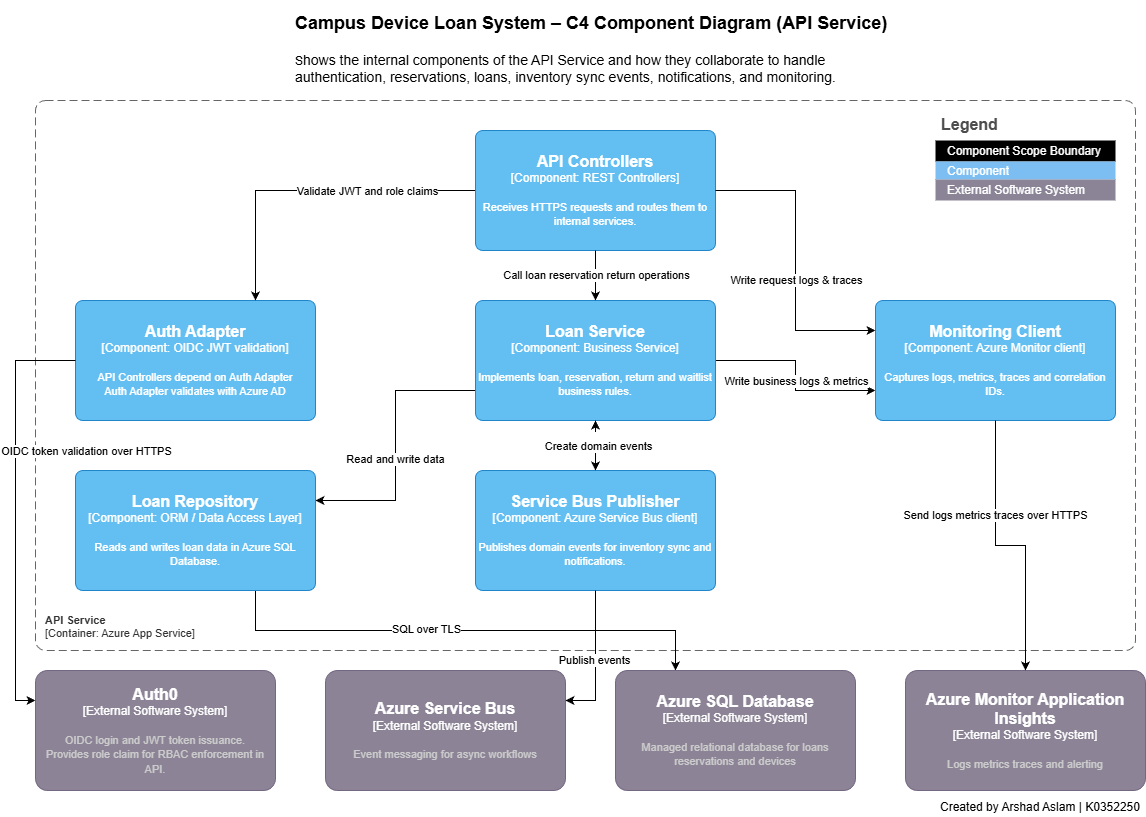

The diagram above was exported from draw.io. Its source (the exported page's mxGraphModel, read from the mxfile embedded in the PNG):
<mxGraphModel dx="819" dy="528" grid="0" gridSize="10" guides="1" tooltips="1" connect="1" arrows="1" fold="1" page="1" pageScale="1" pageWidth="1169" pageHeight="827" math="0" shadow="0">
  <root>
    <mxCell id="0" />
    <mxCell id="1" parent="0" />
    <mxCell id="p_ngUfL3EWCfen3_bzu--2" parent="1" style="text;html=1;whiteSpace=wrap;overflow=hidden;rounded=0;" value="&lt;h1 style=&quot;margin-top: 0px;&quot;&gt;&lt;font style=&quot;font-size: 18px;&quot;&gt;Campus Device Loan System – C4 Component Diagram (API Service)&lt;/font&gt;&lt;/h1&gt;&lt;p&gt;S&lt;font style=&quot;font-size: 14px;&quot;&gt;hows the internal components of the API Service and how they collaborate to handle authentication, reservations, loans, inventory sync events, notifications, and monitoring.&lt;/font&gt;&lt;/p&gt;" vertex="1">
      <mxGeometry height="120" width="605" x="297.5" y="10" as="geometry" />
    </mxCell>
    <object placeholders="1" c4Name="API Service" c4Type="ComponentScopeBoundary" c4Application="API Service" label="&lt;b&gt;API Service&lt;/b&gt;&#10;&lt;div&gt;[Container: Azure App Service]&lt;/div&gt;" id="p_ngUfL3EWCfen3_bzu--5">
      <mxCell parent="1" style="rounded=1;fontSize=11;whiteSpace=wrap;html=1;dashed=1;arcSize=20;fillColor=none;strokeColor=#666666;fontColor=#333333;labelBackgroundColor=none;align=left;verticalAlign=bottom;labelBorderColor=none;spacingTop=0;spacing=10;dashPattern=8 4;metaEdit=1;rotatable=0;perimeter=rectanglePerimeter;noLabel=0;labelPadding=0;allowArrows=0;connectable=0;expand=0;recursiveResize=0;editable=1;pointerEvents=0;absoluteArcSize=1;points=[[0.25,0,0],[0.5,0,0],[0.75,0,0],[1,0.25,0],[1,0.5,0],[1,0.75,0],[0.75,1,0],[0.5,1,0],[0.25,1,0],[0,0.75,0],[0,0.5,0],[0,0.25,0]];" vertex="1">
        <mxGeometry height="550" width="1100" x="40" y="110" as="geometry" />
      </mxCell>
    </object>
    <object placeholders="1" c4Name="Auth Adapter" c4Type="Component" c4Technology="OIDC JWT validation" c4Description="API Controllers depend on Auth Adapter&#10;Auth Adapter validates with Azure AD" label="&lt;font style=&quot;font-size: 16px&quot;&gt;&lt;b&gt;%c4Name%&lt;/b&gt;&lt;/font&gt;&lt;div&gt;[%c4Type%: %c4Technology%]&lt;/div&gt;&lt;br&gt;&lt;div&gt;&lt;font style=&quot;font-size: 11px&quot;&gt;%c4Description%&lt;/font&gt;&lt;/div&gt;" id="p_ngUfL3EWCfen3_bzu--6">
      <mxCell parent="1" style="rounded=1;whiteSpace=wrap;html=1;labelBackgroundColor=none;fillColor=#63BEF2;fontColor=#ffffff;align=center;arcSize=6;strokeColor=#2086C9;metaEdit=1;resizable=0;points=[[0.25,0,0],[0.5,0,0],[0.75,0,0],[1,0.25,0],[1,0.5,0],[1,0.75,0],[0.75,1,0],[0.5,1,0],[0.25,1,0],[0,0.75,0],[0,0.5,0],[0,0.25,0]];" vertex="1">
        <mxGeometry height="120" width="240" x="80" y="310" as="geometry" />
      </mxCell>
    </object>
    <mxCell id="JINHK5Vkudbn8ZZGJBFq-3" edge="1" parent="1" source="p_ngUfL3EWCfen3_bzu--7" style="edgeStyle=orthogonalEdgeStyle;rounded=0;orthogonalLoop=1;jettySize=auto;html=1;entryX=0.75;entryY=0;entryDx=0;entryDy=0;entryPerimeter=0;" target="p_ngUfL3EWCfen3_bzu--6">
      <mxGeometry relative="1" as="geometry">
        <mxPoint x="290" y="280" as="targetPoint" />
      </mxGeometry>
    </mxCell>
    <mxCell id="JINHK5Vkudbn8ZZGJBFq-4" connectable="0" parent="JINHK5Vkudbn8ZZGJBFq-3" style="edgeLabel;html=1;align=center;verticalAlign=middle;resizable=0;points=[];" value="Validate JWT and role claims" vertex="1">
      <mxGeometry relative="1" x="0.0146" y="1" as="geometry">
        <mxPoint x="58" y="-1" as="offset" />
      </mxGeometry>
    </mxCell>
    <object placeholders="1" c4Name="API Controllers" c4Type="Component" c4Technology="REST Controllers" c4Description="Receives HTTPS requests and routes them to internal services." label="&lt;font style=&quot;font-size: 16px&quot;&gt;&lt;b&gt;%c4Name%&lt;/b&gt;&lt;/font&gt;&lt;div&gt;[%c4Type%: %c4Technology%]&lt;/div&gt;&lt;br&gt;&lt;div&gt;&lt;font style=&quot;font-size: 11px&quot;&gt;%c4Description%&lt;/font&gt;&lt;/div&gt;" id="p_ngUfL3EWCfen3_bzu--7">
      <mxCell parent="1" style="rounded=1;whiteSpace=wrap;html=1;labelBackgroundColor=none;fillColor=#63BEF2;fontColor=#ffffff;align=center;arcSize=6;strokeColor=#2086C9;metaEdit=1;resizable=0;points=[[0.25,0,0],[0.5,0,0],[0.75,0,0],[1,0.25,0],[1,0.5,0],[1,0.75,0],[0.75,1,0],[0.5,1,0],[0.25,1,0],[0,0.75,0],[0,0.5,0],[0,0.25,0]];" vertex="1">
        <mxGeometry height="120" width="240" x="480" y="140" as="geometry" />
      </mxCell>
    </object>
    <mxCell id="JINHK5Vkudbn8ZZGJBFq-7" edge="1" parent="1" source="p_ngUfL3EWCfen3_bzu--8" style="edgeStyle=orthogonalEdgeStyle;rounded=0;orthogonalLoop=1;jettySize=auto;html=1;exitX=0;exitY=0.75;exitDx=0;exitDy=0;exitPerimeter=0;entryX=1;entryY=0.25;entryDx=0;entryDy=0;entryPerimeter=0;" target="p_ngUfL3EWCfen3_bzu--10">
      <mxGeometry relative="1" as="geometry">
        <mxPoint x="410" y="520" as="targetPoint" />
      </mxGeometry>
    </mxCell>
    <mxCell id="JINHK5Vkudbn8ZZGJBFq-8" connectable="0" parent="JINHK5Vkudbn8ZZGJBFq-7" style="edgeLabel;html=1;align=center;verticalAlign=middle;resizable=0;points=[];" value="Read and write data" vertex="1">
      <mxGeometry relative="1" x="0.1018" y="-1" as="geometry">
        <mxPoint y="-1" as="offset" />
      </mxGeometry>
    </mxCell>
    <mxCell id="JINHK5Vkudbn8ZZGJBFq-13" edge="1" parent="1" source="p_ngUfL3EWCfen3_bzu--8" style="edgeStyle=orthogonalEdgeStyle;rounded=0;orthogonalLoop=1;jettySize=auto;html=1;entryX=0;entryY=0.75;entryDx=0;entryDy=0;entryPerimeter=0;" target="p_ngUfL3EWCfen3_bzu--9">
      <mxGeometry relative="1" as="geometry">
        <mxPoint x="880" y="370" as="targetPoint" />
      </mxGeometry>
    </mxCell>
    <mxCell id="JINHK5Vkudbn8ZZGJBFq-14" connectable="0" parent="JINHK5Vkudbn8ZZGJBFq-13" style="edgeLabel;html=1;align=center;verticalAlign=middle;resizable=0;points=[];" value="Write business logs &amp;amp; metrics" vertex="1">
      <mxGeometry relative="1" x="-0.1593" y="3" as="geometry">
        <mxPoint x="-3" y="20" as="offset" />
      </mxGeometry>
    </mxCell>
    <object placeholders="1" c4Name="Loan Service" c4Type="Component" c4Technology="Business Service" c4Description="Implements loan, reservation, return and waitlist business rules." label="&lt;font style=&quot;font-size: 16px&quot;&gt;&lt;b&gt;%c4Name%&lt;/b&gt;&lt;/font&gt;&lt;div&gt;[%c4Type%: %c4Technology%]&lt;/div&gt;&lt;br&gt;&lt;div&gt;&lt;font style=&quot;font-size: 11px&quot;&gt;%c4Description%&lt;/font&gt;&lt;/div&gt;" id="p_ngUfL3EWCfen3_bzu--8">
      <mxCell parent="1" style="rounded=1;whiteSpace=wrap;html=1;labelBackgroundColor=none;fillColor=#63BEF2;fontColor=#ffffff;align=center;arcSize=6;strokeColor=#2086C9;metaEdit=1;resizable=0;points=[[0.25,0,0],[0.5,0,0],[0.75,0,0],[1,0.25,0],[1,0.5,0],[1,0.75,0],[0.75,1,0],[0.5,1,0],[0.25,1,0],[0,0.75,0],[0,0.5,0],[0,0.25,0]];" vertex="1">
        <mxGeometry height="120" width="240" x="480" y="310" as="geometry" />
      </mxCell>
    </object>
    <object placeholders="1" c4Name="Monitoring Client" c4Type="Component" c4Technology="Azure Monitor client" c4Description="Captures logs, metrics, traces and correlation IDs." label="&lt;font style=&quot;font-size: 16px&quot;&gt;&lt;b&gt;%c4Name%&lt;/b&gt;&lt;/font&gt;&lt;div&gt;[%c4Type%: %c4Technology%]&lt;/div&gt;&lt;br&gt;&lt;div&gt;&lt;font style=&quot;font-size: 11px&quot;&gt;%c4Description%&lt;/font&gt;&lt;/div&gt;" id="p_ngUfL3EWCfen3_bzu--9">
      <mxCell parent="1" style="rounded=1;whiteSpace=wrap;html=1;labelBackgroundColor=none;fillColor=#63BEF2;fontColor=#ffffff;align=center;arcSize=6;strokeColor=#2086C9;metaEdit=1;resizable=0;points=[[0.25,0,0],[0.5,0,0],[0.75,0,0],[1,0.25,0],[1,0.5,0],[1,0.75,0],[0.75,1,0],[0.5,1,0],[0.25,1,0],[0,0.75,0],[0,0.5,0],[0,0.25,0]];" vertex="1">
        <mxGeometry height="120" width="240" x="880" y="310" as="geometry" />
      </mxCell>
    </object>
    <mxCell id="JINHK5Vkudbn8ZZGJBFq-17" edge="1" parent="1" source="p_ngUfL3EWCfen3_bzu--10" style="edgeStyle=orthogonalEdgeStyle;rounded=0;orthogonalLoop=1;jettySize=auto;html=1;entryX=0.25;entryY=0;entryDx=0;entryDy=0;entryPerimeter=0;exitX=0.75;exitY=1;exitDx=0;exitDy=0;exitPerimeter=0;" target="p_ngUfL3EWCfen3_bzu--14">
      <mxGeometry relative="1" as="geometry">
        <mxPoint x="290" y="620" as="sourcePoint" />
        <mxPoint x="420" y="640" as="targetPoint" />
      </mxGeometry>
    </mxCell>
    <mxCell id="JINHK5Vkudbn8ZZGJBFq-18" connectable="0" parent="JINHK5Vkudbn8ZZGJBFq-17" style="edgeLabel;html=1;align=center;verticalAlign=middle;resizable=0;points=[];" value="SQL over TLS" vertex="1">
      <mxGeometry relative="1" x="-0.1585" y="2" as="geometry">
        <mxPoint as="offset" />
      </mxGeometry>
    </mxCell>
    <object placeholders="1" c4Name="Loan Repository" c4Type="Component" c4Technology="ORM / Data Access Layer" c4Description="Reads and writes loan data in Azure SQL Database." label="&lt;font style=&quot;font-size: 16px&quot;&gt;&lt;b&gt;%c4Name%&lt;/b&gt;&lt;/font&gt;&lt;div&gt;[%c4Type%: %c4Technology%]&lt;/div&gt;&lt;br&gt;&lt;div&gt;&lt;font style=&quot;font-size: 11px&quot;&gt;%c4Description%&lt;/font&gt;&lt;/div&gt;" id="p_ngUfL3EWCfen3_bzu--10">
      <mxCell parent="1" style="rounded=1;whiteSpace=wrap;html=1;labelBackgroundColor=none;fillColor=#63BEF2;fontColor=#ffffff;align=center;arcSize=6;strokeColor=#2086C9;metaEdit=1;resizable=0;points=[[0.25,0,0],[0.5,0,0],[0.75,0,0],[1,0.25,0],[1,0.5,0],[1,0.75,0],[0.75,1,0],[0.5,1,0],[0.25,1,0],[0,0.75,0],[0,0.5,0],[0,0.25,0]];" vertex="1">
        <mxGeometry height="120" width="240" x="80" y="480" as="geometry" />
      </mxCell>
    </object>
    <mxCell id="JINHK5Vkudbn8ZZGJBFq-64" edge="1" parent="1" source="p_ngUfL3EWCfen3_bzu--11" style="edgeStyle=orthogonalEdgeStyle;rounded=0;orthogonalLoop=1;jettySize=auto;html=1;fontFamily=Helvetica;fontSize=12;fontColor=#FFFFFF;" target="p_ngUfL3EWCfen3_bzu--8" value="">
      <mxGeometry relative="1" as="geometry" />
    </mxCell>
    <object placeholders="1" c4Name="Service Bus Publisher" c4Type="Component" c4Technology="Azure Service Bus client" c4Description="Publishes domain events for inventory sync and notifications." label="&lt;font style=&quot;font-size: 16px&quot;&gt;&lt;b&gt;%c4Name%&lt;/b&gt;&lt;/font&gt;&lt;div&gt;[%c4Type%: %c4Technology%]&lt;/div&gt;&lt;br&gt;&lt;div&gt;&lt;font style=&quot;font-size: 11px&quot;&gt;%c4Description%&lt;/font&gt;&lt;/div&gt;" id="p_ngUfL3EWCfen3_bzu--11">
      <mxCell parent="1" style="rounded=1;whiteSpace=wrap;html=1;labelBackgroundColor=none;fillColor=#63BEF2;fontColor=#ffffff;align=center;arcSize=6;strokeColor=#2086C9;metaEdit=1;resizable=0;points=[[0.25,0,0],[0.5,0,0],[0.75,0,0],[1,0.25,0],[1,0.5,0],[1,0.75,0],[0.75,1,0],[0.5,1,0],[0.25,1,0],[0,0.75,0],[0,0.5,0],[0,0.25,0]];" vertex="1">
        <mxGeometry height="120" width="240" x="480" y="480" as="geometry" />
      </mxCell>
    </object>
    <object placeholders="1" c4Name="Auth0" c4Type="External Software System" c4Description="OIDC login and JWT token issuance.&#10;Provides role claim for RBAC enforcement in API." label="&lt;font style=&quot;font-size: 16px&quot;&gt;&lt;b&gt;%c4Name%&lt;/b&gt;&lt;/font&gt;&lt;div&gt;[%c4Type%]&lt;/div&gt;&lt;br&gt;&lt;div&gt;&lt;font style=&quot;font-size: 11px&quot;&gt;&lt;font color=&quot;#cccccc&quot;&gt;%c4Description%&lt;/font&gt;&lt;/div&gt;" id="p_ngUfL3EWCfen3_bzu--12">
      <mxCell parent="1" style="rounded=1;whiteSpace=wrap;html=1;labelBackgroundColor=none;fillColor=#8C8496;fontColor=#ffffff;align=center;arcSize=10;strokeColor=#736782;metaEdit=1;resizable=0;points=[[0.25,0,0],[0.5,0,0],[0.75,0,0],[1,0.25,0],[1,0.5,0],[1,0.75,0],[0.75,1,0],[0.5,1,0],[0.25,1,0],[0,0.75,0],[0,0.5,0],[0,0.25,0]];" vertex="1">
        <mxGeometry height="120" width="240" x="40" y="680" as="geometry" />
      </mxCell>
    </object>
    <object placeholders="1" c4Name="Azure Service Bus" c4Type="External Software System" c4Description="Event messaging for async workflows" label="&lt;font style=&quot;font-size: 16px&quot;&gt;&lt;b&gt;%c4Name%&lt;/b&gt;&lt;/font&gt;&lt;div&gt;[%c4Type%]&lt;/div&gt;&lt;br&gt;&lt;div&gt;&lt;font style=&quot;font-size: 11px&quot;&gt;&lt;font color=&quot;#cccccc&quot;&gt;%c4Description%&lt;/font&gt;&lt;/div&gt;" id="p_ngUfL3EWCfen3_bzu--13">
      <mxCell parent="1" style="rounded=1;whiteSpace=wrap;html=1;labelBackgroundColor=none;fillColor=#8C8496;fontColor=#ffffff;align=center;arcSize=10;strokeColor=#736782;metaEdit=1;resizable=0;points=[[0.25,0,0],[0.5,0,0],[0.75,0,0],[1,0.25,0],[1,0.5,0],[1,0.75,0],[0.75,1,0],[0.5,1,0],[0.25,1,0],[0,0.75,0],[0,0.5,0],[0,0.25,0]];" vertex="1">
        <mxGeometry height="120" width="240" x="330" y="680" as="geometry" />
      </mxCell>
    </object>
    <object placeholders="1" c4Name="Azure SQL Database" c4Type="External Software System" c4Description="Managed relational database for loans reservations and devices" label="&lt;font style=&quot;font-size: 16px&quot;&gt;&lt;b&gt;%c4Name%&lt;/b&gt;&lt;/font&gt;&lt;div&gt;[%c4Type%]&lt;/div&gt;&lt;br&gt;&lt;div&gt;&lt;font style=&quot;font-size: 11px&quot;&gt;&lt;font color=&quot;#cccccc&quot;&gt;%c4Description%&lt;/font&gt;&lt;/div&gt;" id="p_ngUfL3EWCfen3_bzu--14">
      <mxCell parent="1" style="rounded=1;whiteSpace=wrap;html=1;labelBackgroundColor=none;fillColor=#8C8496;fontColor=#ffffff;align=center;arcSize=10;strokeColor=#736782;metaEdit=1;resizable=0;points=[[0.25,0,0],[0.5,0,0],[0.75,0,0],[1,0.25,0],[1,0.5,0],[1,0.75,0],[0.75,1,0],[0.5,1,0],[0.25,1,0],[0,0.75,0],[0,0.5,0],[0,0.25,0]];" vertex="1">
        <mxGeometry height="120" width="240" x="620" y="680" as="geometry" />
      </mxCell>
    </object>
    <object placeholders="1" c4Name="Azure Monitor Application Insights" c4Type="External Software System" c4Description="Logs metrics traces and alerting" label="&lt;font style=&quot;font-size: 16px&quot;&gt;&lt;b&gt;%c4Name%&lt;/b&gt;&lt;/font&gt;&lt;div&gt;[%c4Type%]&lt;/div&gt;&lt;br&gt;&lt;div&gt;&lt;font style=&quot;font-size: 11px&quot;&gt;&lt;font color=&quot;#cccccc&quot;&gt;%c4Description%&lt;/font&gt;&lt;/div&gt;" id="p_ngUfL3EWCfen3_bzu--15">
      <mxCell parent="1" style="rounded=1;whiteSpace=wrap;html=1;labelBackgroundColor=none;fillColor=#8C8496;fontColor=#ffffff;align=center;arcSize=10;strokeColor=#736782;metaEdit=1;resizable=0;points=[[0.25,0,0],[0.5,0,0],[0.75,0,0],[1,0.25,0],[1,0.5,0],[1,0.75,0],[0.75,1,0],[0.5,1,0],[0.25,1,0],[0,0.75,0],[0,0.5,0],[0,0.25,0]];" vertex="1">
        <mxGeometry height="120" width="240" x="910" y="680" as="geometry" />
      </mxCell>
    </object>
    <mxCell id="JINHK5Vkudbn8ZZGJBFq-2" edge="1" parent="1" source="p_ngUfL3EWCfen3_bzu--2" style="edgeStyle=orthogonalEdgeStyle;rounded=0;orthogonalLoop=1;jettySize=auto;html=1;exitX=0.5;exitY=1;exitDx=0;exitDy=0;" target="p_ngUfL3EWCfen3_bzu--2">
      <mxGeometry relative="1" as="geometry" />
    </mxCell>
    <mxCell id="JINHK5Vkudbn8ZZGJBFq-5" edge="1" parent="1" source="p_ngUfL3EWCfen3_bzu--7" style="edgeStyle=orthogonalEdgeStyle;rounded=0;orthogonalLoop=1;jettySize=auto;html=1;entryX=0.5;entryY=0;entryDx=0;entryDy=0;entryPerimeter=0;" target="p_ngUfL3EWCfen3_bzu--8">
      <mxGeometry relative="1" as="geometry" />
    </mxCell>
    <mxCell id="JINHK5Vkudbn8ZZGJBFq-6" connectable="0" parent="JINHK5Vkudbn8ZZGJBFq-5" style="edgeLabel;html=1;align=center;verticalAlign=middle;resizable=0;points=[];" value="Call loan reservation return operations" vertex="1">
      <mxGeometry relative="1" x="-0.0104" as="geometry">
        <mxPoint y="-1" as="offset" />
      </mxGeometry>
    </mxCell>
    <mxCell id="JINHK5Vkudbn8ZZGJBFq-11" edge="1" parent="1" source="p_ngUfL3EWCfen3_bzu--7" style="edgeStyle=orthogonalEdgeStyle;rounded=0;orthogonalLoop=1;jettySize=auto;html=1;entryX=0;entryY=0.25;entryDx=0;entryDy=0;entryPerimeter=0;" target="p_ngUfL3EWCfen3_bzu--9">
      <mxGeometry relative="1" as="geometry" />
    </mxCell>
    <mxCell id="JINHK5Vkudbn8ZZGJBFq-12" connectable="0" parent="JINHK5Vkudbn8ZZGJBFq-11" style="edgeLabel;html=1;align=center;verticalAlign=middle;resizable=0;points=[];" value="Write request logs &amp;amp; traces" vertex="1">
      <mxGeometry relative="1" x="-0.1862" y="-2" as="geometry">
        <mxPoint x="2" y="47" as="offset" />
      </mxGeometry>
    </mxCell>
    <mxCell id="JINHK5Vkudbn8ZZGJBFq-15" edge="1" parent="1" source="p_ngUfL3EWCfen3_bzu--6" style="edgeStyle=orthogonalEdgeStyle;rounded=0;orthogonalLoop=1;jettySize=auto;html=1;exitX=0;exitY=0.5;exitDx=0;exitDy=0;exitPerimeter=0;entryX=0;entryY=0.25;entryDx=0;entryDy=0;entryPerimeter=0;" target="p_ngUfL3EWCfen3_bzu--12">
      <mxGeometry relative="1" as="geometry" />
    </mxCell>
    <mxCell id="JINHK5Vkudbn8ZZGJBFq-16" connectable="0" parent="JINHK5Vkudbn8ZZGJBFq-15" style="edgeLabel;html=1;align=center;verticalAlign=middle;resizable=0;points=[];" value="OIDC token validation over HTTPS" vertex="1">
      <mxGeometry relative="1" x="-0.2187" as="geometry">
        <mxPoint x="70" y="-14" as="offset" />
      </mxGeometry>
    </mxCell>
    <mxCell id="JINHK5Vkudbn8ZZGJBFq-19" edge="1" parent="1" source="p_ngUfL3EWCfen3_bzu--11" style="edgeStyle=orthogonalEdgeStyle;rounded=0;orthogonalLoop=1;jettySize=auto;html=1;entryX=1;entryY=0.25;entryDx=0;entryDy=0;entryPerimeter=0;" target="p_ngUfL3EWCfen3_bzu--13">
      <mxGeometry relative="1" as="geometry" />
    </mxCell>
    <mxCell id="JINHK5Vkudbn8ZZGJBFq-20" connectable="0" parent="JINHK5Vkudbn8ZZGJBFq-19" style="edgeLabel;html=1;align=center;verticalAlign=middle;resizable=0;points=[];" value="Publish events" vertex="1">
      <mxGeometry relative="1" x="-0.6698" y="-2" as="geometry">
        <mxPoint y="46" as="offset" />
      </mxGeometry>
    </mxCell>
    <mxCell id="JINHK5Vkudbn8ZZGJBFq-21" edge="1" parent="1" source="p_ngUfL3EWCfen3_bzu--9" style="edgeStyle=orthogonalEdgeStyle;rounded=0;orthogonalLoop=1;jettySize=auto;html=1;entryX=0.5;entryY=0;entryDx=0;entryDy=0;entryPerimeter=0;" target="p_ngUfL3EWCfen3_bzu--15">
      <mxGeometry relative="1" as="geometry" />
    </mxCell>
    <mxCell id="JINHK5Vkudbn8ZZGJBFq-22" connectable="0" parent="JINHK5Vkudbn8ZZGJBFq-21" style="edgeLabel;html=1;align=center;verticalAlign=middle;resizable=0;points=[];" value="Send logs metrics traces over HTTPS" vertex="1">
      <mxGeometry relative="1" x="-0.3254" y="-1" as="geometry">
        <mxPoint as="offset" />
      </mxGeometry>
    </mxCell>
    <mxCell id="JINHK5Vkudbn8ZZGJBFq-37" parent="1" style="text;html=1;whiteSpace=wrap;strokeColor=none;fillColor=none;align=center;verticalAlign=middle;rounded=0;" value="Created by Arshad Aslam | K0352250" vertex="1">
      <mxGeometry height="20" width="210" x="940" y="807" as="geometry" />
    </mxCell>
    <mxCell id="JINHK5Vkudbn8ZZGJBFq-46" parent="1" style="shape=table;startSize=30;container=1;collapsible=0;childLayout=tableLayout;fontSize=16;align=left;verticalAlign=top;fillColor=none;strokeColor=none;fontColor=#4D4D4D;fontStyle=1;spacingLeft=6;spacing=0;resizable=0;" value="Legend" vertex="1">
      <mxGeometry height="90" width="180" x="940" y="120" as="geometry" />
    </mxCell>
    <mxCell id="JINHK5Vkudbn8ZZGJBFq-51" parent="JINHK5Vkudbn8ZZGJBFq-46" style="shape=tableRow;horizontal=0;startSize=0;swimlaneHead=0;swimlaneBody=0;strokeColor=inherit;top=0;left=0;bottom=0;right=0;collapsible=0;dropTarget=0;fillColor=none;points=[[0,0.5],[1,0.5]];portConstraint=eastwest;fontSize=12;" value="" vertex="1">
      <mxGeometry height="21" width="180" y="30" as="geometry" />
    </mxCell>
    <mxCell id="JINHK5Vkudbn8ZZGJBFq-52" parent="JINHK5Vkudbn8ZZGJBFq-51" style="shape=partialRectangle;html=1;whiteSpace=wrap;connectable=0;strokeColor=none;overflow=hidden;fillColor=#000000;top=0;left=0;bottom=0;right=0;pointerEvents=1;fontSize=12;align=left;fontColor=#FFFFFF;gradientColor=none;spacingLeft=10;spacingRight=4;" value="Component Scope Boundary" vertex="1">
      <mxGeometry height="21" width="180" as="geometry">
        <mxRectangle height="21" width="180" as="alternateBounds" />
      </mxGeometry>
    </mxCell>
    <mxCell id="JINHK5Vkudbn8ZZGJBFq-53" parent="JINHK5Vkudbn8ZZGJBFq-46" style="shape=tableRow;horizontal=0;startSize=0;swimlaneHead=0;swimlaneBody=0;strokeColor=inherit;top=0;left=0;bottom=0;right=0;collapsible=0;dropTarget=0;fillColor=none;points=[[0,0.5],[1,0.5]];portConstraint=eastwest;fontSize=12;" value="" vertex="1">
      <mxGeometry height="18" width="180" y="51" as="geometry" />
    </mxCell>
    <mxCell id="JINHK5Vkudbn8ZZGJBFq-54" parent="JINHK5Vkudbn8ZZGJBFq-53" style="shape=partialRectangle;html=1;whiteSpace=wrap;connectable=0;strokeColor=inherit;overflow=hidden;fillColor=#7dbef2;top=0;left=0;bottom=0;right=0;pointerEvents=1;fontSize=12;align=left;fontColor=#FFFFFF;gradientColor=none;spacingLeft=10;spacingRight=4;" value="Component" vertex="1">
      <mxGeometry height="18" width="180" as="geometry">
        <mxRectangle height="18" width="180" as="alternateBounds" />
      </mxGeometry>
    </mxCell>
    <mxCell id="JINHK5Vkudbn8ZZGJBFq-57" parent="JINHK5Vkudbn8ZZGJBFq-46" style="shape=tableRow;horizontal=0;startSize=0;swimlaneHead=0;swimlaneBody=0;strokeColor=inherit;top=0;left=0;bottom=0;right=0;collapsible=0;dropTarget=0;fillColor=none;points=[[0,0.5],[1,0.5]];portConstraint=eastwest;fontSize=12;" value="" vertex="1">
      <mxGeometry height="21" width="180" y="69" as="geometry" />
    </mxCell>
    <mxCell id="JINHK5Vkudbn8ZZGJBFq-58" parent="JINHK5Vkudbn8ZZGJBFq-57" style="shape=partialRectangle;html=1;whiteSpace=wrap;connectable=0;strokeColor=inherit;overflow=hidden;fillColor=#8b8496;top=0;left=0;bottom=0;right=0;pointerEvents=1;fontSize=12;align=left;fontColor=#FFFFFF;gradientColor=none;spacingLeft=10;spacingRight=4;" value="External Software System" vertex="1">
      <mxGeometry height="21" width="180" as="geometry">
        <mxRectangle height="21" width="180" as="alternateBounds" />
      </mxGeometry>
    </mxCell>
    <mxCell id="JINHK5Vkudbn8ZZGJBFq-61" edge="1" parent="1" source="p_ngUfL3EWCfen3_bzu--8" style="edgeStyle=orthogonalEdgeStyle;rounded=0;orthogonalLoop=1;jettySize=auto;html=1;exitX=0.5;exitY=1;exitDx=0;exitDy=0;exitPerimeter=0;entryX=0.5;entryY=0;entryDx=0;entryDy=0;entryPerimeter=0;fontFamily=Helvetica;fontSize=12;fontColor=#FFFFFF;" target="p_ngUfL3EWCfen3_bzu--11">
      <mxGeometry relative="1" as="geometry" />
    </mxCell>
    <mxCell id="JINHK5Vkudbn8ZZGJBFq-62" connectable="0" parent="JINHK5Vkudbn8ZZGJBFq-61" style="edgeLabel;html=1;align=center;verticalAlign=middle;resizable=0;points=[];pointerEvents=1;strokeColor=inherit;spacingLeft=10;spacingRight=4;fontFamily=Helvetica;fontSize=12;fontColor=#FFFFFF;fillColor=#52a2d8;gradientColor=none;" value="Create domain events" vertex="1">
      <mxGeometry relative="1" x="-0.3244" as="geometry">
        <mxPoint y="1" as="offset" />
      </mxGeometry>
    </mxCell>
    <mxCell id="JINHK5Vkudbn8ZZGJBFq-63" connectable="0" parent="JINHK5Vkudbn8ZZGJBFq-61" style="edgeLabel;html=1;align=center;verticalAlign=middle;resizable=0;points=[];pointerEvents=1;strokeColor=inherit;spacingLeft=10;spacingRight=4;fontFamily=Helvetica;fontSize=12;fontColor=#FFFFFF;fillColor=#52a2d8;gradientColor=none;" value="" vertex="1">
      <mxGeometry relative="1" x="-0.3244" y="2" as="geometry">
        <mxPoint y="1" as="offset" />
      </mxGeometry>
    </mxCell>
    <mxCell id="JINHK5Vkudbn8ZZGJBFq-65" connectable="0" parent="1" style="edgeLabel;html=1;align=center;verticalAlign=middle;resizable=0;points=[];" value="Create domain events" vertex="1">
      <mxGeometry x="602" y="455" as="geometry" />
    </mxCell>
  </root>
</mxGraphModel>